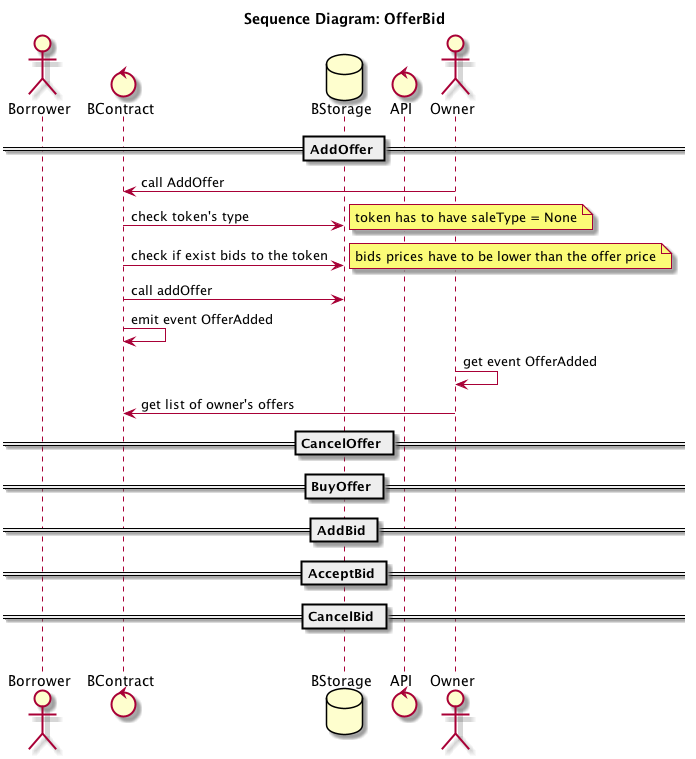

The diagram above was rendered by PlantUML. Its source (embedded in the PNG):
@startuml

title Sequence Diagram: OfferBid

actor Borrower
control BContract
database BStorage
control API
actor Owner

== AddOffer ==

Owner -> BContract: call AddOffer
BContract -> BStorage: check token's type
note right : token has to have saleType = None
BContract -> BStorage: check if exist bids to the token
note right : bids prices have to be lower than the offer price
BContract -> BStorage: call addOffer
BContract -> BContract: emit event OfferAdded
Owner -> Owner: get event OfferAdded
Owner -> BContract: get list of owner's offers

== CancelOffer ==

== BuyOffer ==

== AddBid ==

== AcceptBid ==

== CancelBid ==

|||
@enduml